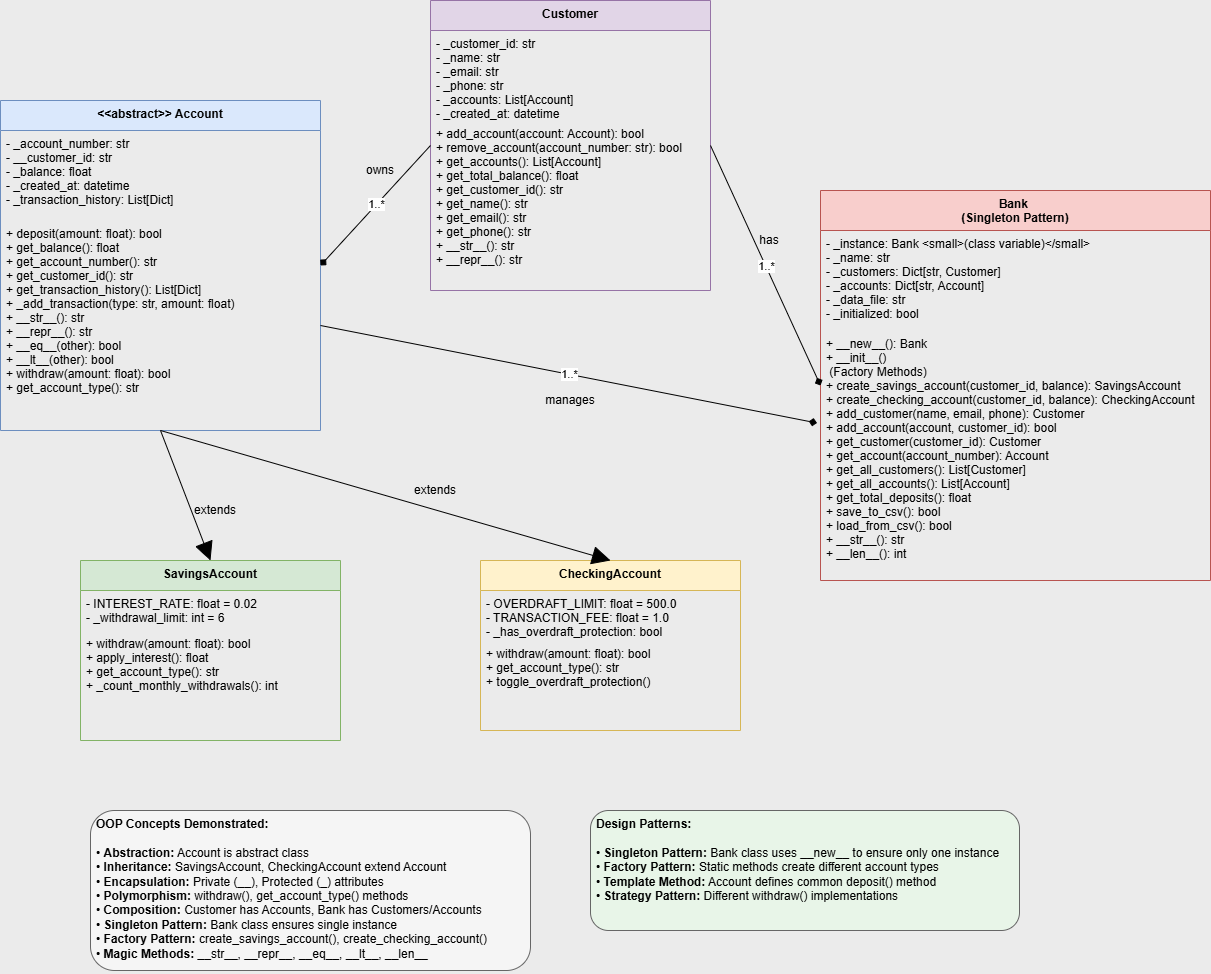

The diagram above was exported from draw.io. Its source (the exported page's mxGraphModel, read from the mxfile embedded in the PNG):
<mxGraphModel dx="3993" dy="1553" grid="1" gridSize="10" guides="1" tooltips="1" connect="1" arrows="1" fold="1" page="1" pageScale="1" pageWidth="1169" pageHeight="827" background="#EBEBEB" math="0" shadow="0">
  <root>
    <mxCell id="0" />
    <mxCell id="1" parent="0" />
    <mxCell id="account-class" value="&lt;&lt;abstract&gt;&gt; Account" style="swimlane;fontStyle=1;align=center;verticalAlign=top;childLayout=stackLayout;horizontal=1;startSize=30;horizontalStack=0;resizeParent=1;resizeParentMax=0;resizeLast=0;collapsible=1;marginBottom=0;fillColor=#dae8fc;strokeColor=#6c8ebf;" parent="1" vertex="1">
      <mxGeometry x="620" y="400" width="320" height="330" as="geometry" />
    </mxCell>
    <mxCell id="account-attr" value="- _account_number: str&#10;- __customer_id: str&#10;- _balance: float&#10;- _created_at: datetime&#10;- _transaction_history: List[Dict]" style="text;strokeColor=none;fillColor=none;align=left;verticalAlign=top;spacingLeft=4;spacingRight=4;overflow=hidden;rotatable=0;points=[[0,0.5],[1,0.5]];portConstraint=eastwest;" parent="account-class" vertex="1">
      <mxGeometry y="30" width="320" height="90" as="geometry" />
    </mxCell>
    <mxCell id="account-methods" value="+ deposit(amount: float): bool&#10;+ get_balance(): float&#10;+ get_account_number(): str&#10;+ get_customer_id(): str&#10;+ get_transaction_history(): List[Dict]&#10;+ _add_transaction(type: str, amount: float)&#10;+ __str__(): str&#10;+ __repr__(): str&#10;+ __eq__(other): bool&#10;+ __lt__(other): bool&#10;+ withdraw(amount: float): bool &#10;+ get_account_type(): str " style="text;strokeColor=none;fillColor=none;align=left;verticalAlign=top;spacingLeft=4;spacingRight=4;overflow=hidden;rotatable=0;points=[[0,0.5],[1,0.5]];portConstraint=eastwest;" parent="account-class" vertex="1">
      <mxGeometry y="120" width="320" height="210" as="geometry" />
    </mxCell>
    <mxCell id="savings-class" value="SavingsAccount" style="swimlane;fontStyle=1;align=center;verticalAlign=top;childLayout=stackLayout;horizontal=1;startSize=30;horizontalStack=0;resizeParent=1;resizeParentMax=0;resizeLast=0;collapsible=1;marginBottom=0;fillColor=#d5e8d4;strokeColor=#82b366;" parent="1" vertex="1">
      <mxGeometry x="700" y="860" width="260" height="180" as="geometry" />
    </mxCell>
    <mxCell id="savings-attr" value="- INTEREST_RATE: float = 0.02&#10;- _withdrawal_limit: int = 6" style="text;strokeColor=none;fillColor=none;align=left;verticalAlign=top;spacingLeft=4;spacingRight=4;overflow=hidden;rotatable=0;points=[[0,0.5],[1,0.5]];portConstraint=eastwest;" parent="savings-class" vertex="1">
      <mxGeometry y="30" width="260" height="40" as="geometry" />
    </mxCell>
    <mxCell id="savings-methods" value="+ withdraw(amount: float): bool&#10;+ apply_interest(): float&#10;+ get_account_type(): str&#10;+ _count_monthly_withdrawals(): int" style="text;strokeColor=none;fillColor=none;align=left;verticalAlign=top;spacingLeft=4;spacingRight=4;overflow=hidden;rotatable=0;points=[[0,0.5],[1,0.5]];portConstraint=eastwest;" parent="savings-class" vertex="1">
      <mxGeometry y="70" width="260" height="110" as="geometry" />
    </mxCell>
    <mxCell id="checking-class" value="CheckingAccount" style="swimlane;fontStyle=1;align=center;verticalAlign=top;childLayout=stackLayout;horizontal=1;startSize=30;horizontalStack=0;resizeParent=1;resizeParentMax=0;resizeLast=0;collapsible=1;marginBottom=0;fillColor=#fff2cc;strokeColor=#d6b656;" parent="1" vertex="1">
      <mxGeometry x="1100" y="860" width="260" height="170" as="geometry" />
    </mxCell>
    <mxCell id="checking-attr" value="- OVERDRAFT_LIMIT: float = 500.0&#10;- TRANSACTION_FEE: float = 1.0&#10;- _has_overdraft_protection: bool" style="text;strokeColor=none;fillColor=none;align=left;verticalAlign=top;spacingLeft=4;spacingRight=4;overflow=hidden;rotatable=0;points=[[0,0.5],[1,0.5]];portConstraint=eastwest;" parent="checking-class" vertex="1">
      <mxGeometry y="30" width="260" height="50" as="geometry" />
    </mxCell>
    <mxCell id="checking-methods" value="+ withdraw(amount: float): bool&#10;+ get_account_type(): str&#10;+ toggle_overdraft_protection()" style="text;strokeColor=none;fillColor=none;align=left;verticalAlign=top;spacingLeft=4;spacingRight=4;overflow=hidden;rotatable=0;points=[[0,0.5],[1,0.5]];portConstraint=eastwest;" parent="checking-class" vertex="1">
      <mxGeometry y="80" width="260" height="90" as="geometry" />
    </mxCell>
    <mxCell id="customer-class" value="Customer" style="swimlane;fontStyle=1;align=center;verticalAlign=top;childLayout=stackLayout;horizontal=1;startSize=30;horizontalStack=0;resizeParent=1;resizeParentMax=0;resizeLast=0;collapsible=1;marginBottom=0;fillColor=#e1d5e7;strokeColor=#9673a6;" parent="1" vertex="1">
      <mxGeometry x="1050" y="300" width="280" height="290" as="geometry" />
    </mxCell>
    <mxCell id="customer-attr" value="- _customer_id: str&#10;- _name: str&#10;- _email: str&#10;- _phone: str&#10;- _accounts: List[Account]&#10;- _created_at: datetime" style="text;strokeColor=none;fillColor=none;align=left;verticalAlign=top;spacingLeft=4;spacingRight=4;overflow=hidden;rotatable=0;points=[[0,0.5],[1,0.5]];portConstraint=eastwest;" parent="customer-class" vertex="1">
      <mxGeometry y="30" width="280" height="90" as="geometry" />
    </mxCell>
    <mxCell id="customer-methods" value="+ add_account(account: Account): bool&#10;+ remove_account(account_number: str): bool&#10;+ get_accounts(): List[Account]&#10;+ get_total_balance(): float&#10;+ get_customer_id(): str&#10;+ get_name(): str&#10;+ get_email(): str&#10;+ get_phone(): str&#10;+ __str__(): str&#10;+ __repr__(): str" style="text;strokeColor=none;fillColor=none;align=left;verticalAlign=top;spacingLeft=4;spacingRight=4;overflow=hidden;rotatable=0;points=[[0,0.5],[1,0.5]];portConstraint=eastwest;" parent="customer-class" vertex="1">
      <mxGeometry y="120" width="280" height="170" as="geometry" />
    </mxCell>
    <mxCell id="bank-class" value="Bank &#10;(Singleton Pattern)" style="swimlane;fontStyle=1;align=center;verticalAlign=top;childLayout=stackLayout;horizontal=1;startSize=40;horizontalStack=0;resizeParent=1;resizeParentMax=0;resizeLast=0;collapsible=1;marginBottom=0;fillColor=#f8cecc;strokeColor=#b85450;" parent="1" vertex="1">
      <mxGeometry x="1440" y="490" width="390" height="390" as="geometry" />
    </mxCell>
    <mxCell id="bank-attr" value="- _instance: Bank &lt;small&gt;(class variable)&lt;/small&gt;&#10;- _name: str&#10;- _customers: Dict[str, Customer]&#10;- _accounts: Dict[str, Account]&#10;- _data_file: str&#10;- _initialized: bool" style="text;strokeColor=none;fillColor=none;align=left;verticalAlign=top;spacingLeft=4;spacingRight=4;overflow=hidden;rotatable=0;points=[[0,0.5],[1,0.5]];portConstraint=eastwest;" parent="bank-class" vertex="1">
      <mxGeometry y="40" width="390" height="100" as="geometry" />
    </mxCell>
    <mxCell id="bank-methods" value="+ __new__(): Bank&#10;+ __init__()&#10; (Factory Methods)&#10;+ create_savings_account(customer_id, balance): SavingsAccount&#10;+ create_checking_account(customer_id, balance): CheckingAccount&#10;+ add_customer(name, email, phone): Customer&#10;+ add_account(account, customer_id): bool&#10;+ get_customer(customer_id): Customer&#10;+ get_account(account_number): Account&#10;+ get_all_customers(): List[Customer]&#10;+ get_all_accounts(): List[Account]&#10;+ get_total_deposits(): float&#10;+ save_to_csv(): bool&#10;+ load_from_csv(): bool&#10;+ __str__(): str&#10;+ __len__(): int" style="text;strokeColor=none;fillColor=none;align=left;verticalAlign=top;spacingLeft=4;spacingRight=4;overflow=hidden;rotatable=0;points=[[0,0.5],[1,0.5]];portConstraint=eastwest;" parent="bank-class" vertex="1">
      <mxGeometry y="140" width="390" height="250" as="geometry" />
    </mxCell>
    <mxCell id="savings-inheritance" value="" style="endArrow=block;endSize=16;endFill=1;html=1;rounded=0;entryX=0.5;entryY=0;entryDx=0;entryDy=0;exitX=0.5;exitY=1;exitDx=0;exitDy=0;" parent="1" source="account-class" target="savings-class" edge="1">
      <mxGeometry width="50" height="50" relative="1" as="geometry">
        <mxPoint x="1130" y="660" as="sourcePoint" />
        <mxPoint x="1180" y="610" as="targetPoint" />
      </mxGeometry>
    </mxCell>
    <mxCell id="checking-inheritance" value="" style="endArrow=block;endSize=16;endFill=1;html=1;rounded=0;entryX=0.5;entryY=0;entryDx=0;entryDy=0;exitX=0.5;exitY=1;exitDx=0;exitDy=0;" parent="1" source="account-class" target="checking-class" edge="1">
      <mxGeometry width="50" height="50" relative="1" as="geometry">
        <mxPoint x="1130" y="660" as="sourcePoint" />
        <mxPoint x="1180" y="610" as="targetPoint" />
      </mxGeometry>
    </mxCell>
    <mxCell id="customer-composition" value="1..*" style="endArrow=diamond;endFill=1;html=1;rounded=0;entryX=1;entryY=0.5;entryDx=0;entryDy=0;exitX=0;exitY=0.5;exitDx=0;exitDy=0;" parent="1" source="customer-class" target="account-class" edge="1">
      <mxGeometry width="50" height="50" relative="1" as="geometry">
        <mxPoint x="910" y="440" as="sourcePoint" />
        <mxPoint x="960" y="390" as="targetPoint" />
      </mxGeometry>
    </mxCell>
    <mxCell id="bank-customer-composition" value="1..*" style="endArrow=diamond;endFill=1;html=1;rounded=0;entryX=0;entryY=0.5;entryDx=0;entryDy=0;exitX=1;exitY=0.5;exitDx=0;exitDy=0;" parent="1" source="customer-class" target="bank-class" edge="1">
      <mxGeometry width="50" height="50" relative="1" as="geometry">
        <mxPoint x="910" y="440" as="sourcePoint" />
        <mxPoint x="960" y="390" as="targetPoint" />
      </mxGeometry>
    </mxCell>
    <mxCell id="bank-account-composition" value="1..*" style="endArrow=diamond;endFill=1;html=1;rounded=0;entryX=-0.009;entryY=0.37;entryDx=0;entryDy=0;exitX=1;exitY=0.5;exitDx=0;exitDy=0;entryPerimeter=0;" parent="1" source="account-methods" target="bank-methods" edge="1">
      <mxGeometry width="50" height="50" relative="1" as="geometry">
        <mxPoint x="980" y="265" as="sourcePoint" />
        <mxPoint x="1580" y="515" as="targetPoint" />
      </mxGeometry>
    </mxCell>
    <mxCell id="customer-has-accounts" value="has" style="text;html=1;strokeColor=none;fillColor=none;align=center;verticalAlign=middle;whiteSpace=wrap;rounded=0;" parent="1" vertex="1">
      <mxGeometry x="1369" y="530" width="40" height="20" as="geometry" />
    </mxCell>
    <mxCell id="bank-owns-customers" value="owns" style="text;html=1;strokeColor=none;fillColor=none;align=center;verticalAlign=middle;whiteSpace=wrap;rounded=0;" parent="1" vertex="1">
      <mxGeometry x="980" y="460" width="40" height="20" as="geometry" />
    </mxCell>
    <mxCell id="bank-owns-accounts" value="manages" style="text;html=1;strokeColor=none;fillColor=none;align=center;verticalAlign=middle;whiteSpace=wrap;rounded=0;rotation=0;" parent="1" vertex="1">
      <mxGeometry x="1160" y="690" width="60" height="20" as="geometry" />
    </mxCell>
    <mxCell id="savings-inherits" value="extends" style="text;html=1;strokeColor=none;fillColor=none;align=center;verticalAlign=middle;whiteSpace=wrap;rounded=0;" parent="1" vertex="1">
      <mxGeometry x="810" y="800" width="50" height="20" as="geometry" />
    </mxCell>
    <mxCell id="checking-inherits" value="extends" style="text;html=1;strokeColor=none;fillColor=none;align=center;verticalAlign=middle;whiteSpace=wrap;rounded=0;" parent="1" vertex="1">
      <mxGeometry x="1030" y="780" width="50" height="20" as="geometry" />
    </mxCell>
    <mxCell id="legend" value="&lt;b&gt;OOP Concepts Demonstrated:&lt;/b&gt;&#10;&#10;• &lt;b&gt;Abstraction:&lt;/b&gt; Account is abstract class&#10;• &lt;b&gt;Inheritance:&lt;/b&gt; SavingsAccount, CheckingAccount extend Account&#10;• &lt;b&gt;Encapsulation:&lt;/b&gt; Private (__), Protected (_) attributes&#10;• &lt;b&gt;Polymorphism:&lt;/b&gt; withdraw(), get_account_type() methods&#10;• &lt;b&gt;Composition:&lt;/b&gt; Customer has Accounts, Bank has Customers/Accounts&#10;• &lt;b&gt;Singleton Pattern:&lt;/b&gt; Bank class ensures single instance&#10;• &lt;b&gt;Factory Pattern:&lt;/b&gt; create_savings_account(), create_checking_account()&#10;• &lt;b&gt;Magic Methods:&lt;/b&gt; __str__, __repr__, __eq__, __lt__, __len__" style="text;html=1;strokeColor=#666666;fillColor=#f5f5f5;align=left;verticalAlign=top;spacingLeft=4;spacingRight=4;overflow=hidden;rounded=1;" parent="1" vertex="1">
      <mxGeometry x="710" y="1110" width="440" height="160" as="geometry" />
    </mxCell>
    <mxCell id="patterns-legend" value="&lt;b&gt;Design Patterns:&lt;/b&gt;&#10;&#10;• &lt;b&gt;Singleton Pattern:&lt;/b&gt; Bank class uses __new__ to ensure only one instance&#10;• &lt;b&gt;Factory Pattern:&lt;/b&gt; Static methods create different account types&#10;• &lt;b&gt;Template Method:&lt;/b&gt; Account defines common deposit() method&#10;• &lt;b&gt;Strategy Pattern:&lt;/b&gt; Different withdraw() implementations" style="text;html=1;strokeColor=#666666;fillColor=#e8f5e8;align=left;verticalAlign=top;spacingLeft=4;spacingRight=4;overflow=hidden;rounded=1;" parent="1" vertex="1">
      <mxGeometry x="1210" y="1110" width="429" height="120" as="geometry" />
    </mxCell>
  </root>
</mxGraphModel>